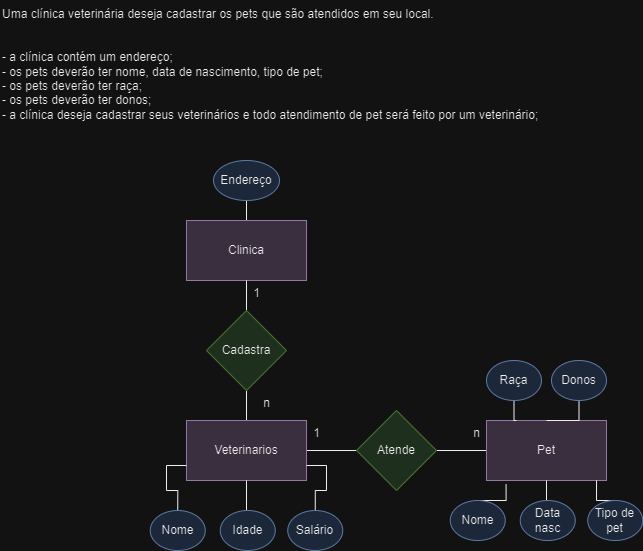

The diagram above was exported from draw.io. Its source (the exported page's mxGraphModel, read from the mxfile embedded in the PNG):
<mxGraphModel dx="1050" dy="581" grid="1" gridSize="10" guides="1" tooltips="1" connect="1" arrows="1" fold="1" page="1" pageScale="1" pageWidth="827" pageHeight="1169" math="0" shadow="0">
  <root>
    <mxCell id="0" />
    <mxCell id="1" parent="0" />
    <mxCell id="NwvecWbCHFUnp1C2oPGA-1" value="Uma clínica veterinária deseja cadastrar os pets que são atendidos em seu local.&#10;&#10;&#10;- a clínica contém um endereço;&#10;- os pets deverão ter nome, data de nascimento, tipo de pet;&#10;- os pets deverão ter raça;&#10;- os pets deverão ter donos;&#10;- a clínica deseja cadastrar seus veterinários e todo atendimento de pet será feito por um veterinário;" style="text;whiteSpace=wrap;" vertex="1" parent="1">
      <mxGeometry x="134" y="30" width="560" height="150" as="geometry" />
    </mxCell>
    <mxCell id="NwvecWbCHFUnp1C2oPGA-4" style="edgeStyle=orthogonalEdgeStyle;rounded=0;orthogonalLoop=1;jettySize=auto;html=1;exitX=0.5;exitY=0;exitDx=0;exitDy=0;entryX=0.5;entryY=1;entryDx=0;entryDy=0;endArrow=none;endFill=0;" edge="1" parent="1" source="NwvecWbCHFUnp1C2oPGA-2" target="NwvecWbCHFUnp1C2oPGA-3">
      <mxGeometry relative="1" as="geometry" />
    </mxCell>
    <mxCell id="NwvecWbCHFUnp1C2oPGA-2" value="Clinica" style="whiteSpace=wrap;html=1;fillColor=#e1d5e7;strokeColor=#9673a6;" vertex="1" parent="1">
      <mxGeometry x="320" y="250" width="120" height="60" as="geometry" />
    </mxCell>
    <mxCell id="NwvecWbCHFUnp1C2oPGA-3" value="Endereço" style="ellipse;whiteSpace=wrap;html=1;fillColor=#dae8fc;strokeColor=#6c8ebf;" vertex="1" parent="1">
      <mxGeometry x="347" y="190" width="66" height="40" as="geometry" />
    </mxCell>
    <mxCell id="NwvecWbCHFUnp1C2oPGA-17" style="edgeStyle=orthogonalEdgeStyle;rounded=0;orthogonalLoop=1;jettySize=auto;html=1;exitX=0.5;exitY=0;exitDx=0;exitDy=0;entryX=0.5;entryY=1;entryDx=0;entryDy=0;endArrow=none;endFill=0;" edge="1" parent="1" source="NwvecWbCHFUnp1C2oPGA-5" target="NwvecWbCHFUnp1C2oPGA-2">
      <mxGeometry relative="1" as="geometry" />
    </mxCell>
    <mxCell id="NwvecWbCHFUnp1C2oPGA-18" style="edgeStyle=orthogonalEdgeStyle;rounded=0;orthogonalLoop=1;jettySize=auto;html=1;exitX=0.5;exitY=1;exitDx=0;exitDy=0;entryX=0.5;entryY=0;entryDx=0;entryDy=0;endArrow=none;endFill=0;" edge="1" parent="1" source="NwvecWbCHFUnp1C2oPGA-5" target="NwvecWbCHFUnp1C2oPGA-6">
      <mxGeometry relative="1" as="geometry" />
    </mxCell>
    <mxCell id="NwvecWbCHFUnp1C2oPGA-5" value="Cadastra" style="rhombus;whiteSpace=wrap;html=1;fillColor=#d5e8d4;strokeColor=#82b366;" vertex="1" parent="1">
      <mxGeometry x="340" y="340" width="80" height="80" as="geometry" />
    </mxCell>
    <mxCell id="NwvecWbCHFUnp1C2oPGA-11" style="edgeStyle=orthogonalEdgeStyle;rounded=0;orthogonalLoop=1;jettySize=auto;html=1;entryX=0;entryY=0.5;entryDx=0;entryDy=0;endArrow=none;endFill=0;" edge="1" parent="1" source="NwvecWbCHFUnp1C2oPGA-6" target="NwvecWbCHFUnp1C2oPGA-9">
      <mxGeometry relative="1" as="geometry" />
    </mxCell>
    <mxCell id="NwvecWbCHFUnp1C2oPGA-6" value="Veterinarios" style="whiteSpace=wrap;html=1;fillColor=#e1d5e7;strokeColor=#9673a6;" vertex="1" parent="1">
      <mxGeometry x="320" y="450" width="120" height="60" as="geometry" />
    </mxCell>
    <mxCell id="NwvecWbCHFUnp1C2oPGA-12" style="edgeStyle=orthogonalEdgeStyle;rounded=0;orthogonalLoop=1;jettySize=auto;html=1;entryX=0;entryY=0.5;entryDx=0;entryDy=0;endArrow=none;endFill=0;" edge="1" parent="1" source="NwvecWbCHFUnp1C2oPGA-9" target="NwvecWbCHFUnp1C2oPGA-10">
      <mxGeometry relative="1" as="geometry" />
    </mxCell>
    <mxCell id="NwvecWbCHFUnp1C2oPGA-9" value="Atende" style="rhombus;whiteSpace=wrap;html=1;fillColor=#d5e8d4;strokeColor=#82b366;" vertex="1" parent="1">
      <mxGeometry x="490" y="440" width="80" height="80" as="geometry" />
    </mxCell>
    <mxCell id="NwvecWbCHFUnp1C2oPGA-10" value="Pet" style="whiteSpace=wrap;html=1;fillColor=#e1d5e7;strokeColor=#9673a6;" vertex="1" parent="1">
      <mxGeometry x="620" y="450" width="120" height="60" as="geometry" />
    </mxCell>
    <mxCell id="NwvecWbCHFUnp1C2oPGA-13" value="1" style="text;html=1;align=center;verticalAlign=middle;resizable=0;points=[];autosize=1;strokeColor=none;fillColor=none;" vertex="1" parent="1">
      <mxGeometry x="435" y="448" width="30" height="30" as="geometry" />
    </mxCell>
    <mxCell id="NwvecWbCHFUnp1C2oPGA-15" value="n" style="text;html=1;align=center;verticalAlign=middle;resizable=0;points=[];autosize=1;strokeColor=none;fillColor=none;" vertex="1" parent="1">
      <mxGeometry x="595" y="448" width="30" height="30" as="geometry" />
    </mxCell>
    <mxCell id="NwvecWbCHFUnp1C2oPGA-19" value="1" style="text;html=1;align=center;verticalAlign=middle;resizable=0;points=[];autosize=1;strokeColor=none;fillColor=none;" vertex="1" parent="1">
      <mxGeometry x="375" y="308" width="30" height="30" as="geometry" />
    </mxCell>
    <mxCell id="NwvecWbCHFUnp1C2oPGA-20" value="n" style="text;html=1;align=center;verticalAlign=middle;resizable=0;points=[];autosize=1;strokeColor=none;fillColor=none;" vertex="1" parent="1">
      <mxGeometry x="385" y="418" width="30" height="30" as="geometry" />
    </mxCell>
    <mxCell id="NwvecWbCHFUnp1C2oPGA-30" style="edgeStyle=orthogonalEdgeStyle;rounded=0;orthogonalLoop=1;jettySize=auto;html=1;exitX=0.5;exitY=0;exitDx=0;exitDy=0;entryX=0.163;entryY=1.063;entryDx=0;entryDy=0;entryPerimeter=0;endArrow=none;endFill=0;" edge="1" parent="1" source="NwvecWbCHFUnp1C2oPGA-21" target="NwvecWbCHFUnp1C2oPGA-10">
      <mxGeometry relative="1" as="geometry" />
    </mxCell>
    <mxCell id="NwvecWbCHFUnp1C2oPGA-21" value="Nome" style="ellipse;whiteSpace=wrap;html=1;fillColor=#dae8fc;strokeColor=#6c8ebf;" vertex="1" parent="1">
      <mxGeometry x="583.75" y="530" width="55" height="40" as="geometry" />
    </mxCell>
    <mxCell id="NwvecWbCHFUnp1C2oPGA-28" style="edgeStyle=orthogonalEdgeStyle;rounded=0;orthogonalLoop=1;jettySize=auto;html=1;exitX=0.5;exitY=0;exitDx=0;exitDy=0;entryX=0.5;entryY=1;entryDx=0;entryDy=0;endArrow=none;endFill=0;" edge="1" parent="1" source="NwvecWbCHFUnp1C2oPGA-22" target="NwvecWbCHFUnp1C2oPGA-10">
      <mxGeometry relative="1" as="geometry" />
    </mxCell>
    <mxCell id="NwvecWbCHFUnp1C2oPGA-22" value="Data nasc" style="ellipse;whiteSpace=wrap;html=1;fillColor=#dae8fc;strokeColor=#6c8ebf;" vertex="1" parent="1">
      <mxGeometry x="653.75" y="530" width="55" height="40" as="geometry" />
    </mxCell>
    <mxCell id="NwvecWbCHFUnp1C2oPGA-29" style="edgeStyle=orthogonalEdgeStyle;rounded=0;orthogonalLoop=1;jettySize=auto;html=1;exitX=0.5;exitY=0;exitDx=0;exitDy=0;entryX=0.917;entryY=1;entryDx=0;entryDy=0;entryPerimeter=0;endArrow=none;endFill=0;" edge="1" parent="1" source="NwvecWbCHFUnp1C2oPGA-23" target="NwvecWbCHFUnp1C2oPGA-10">
      <mxGeometry relative="1" as="geometry" />
    </mxCell>
    <mxCell id="NwvecWbCHFUnp1C2oPGA-23" value="Tipo de pet" style="ellipse;whiteSpace=wrap;html=1;fillColor=#dae8fc;strokeColor=#6c8ebf;" vertex="1" parent="1">
      <mxGeometry x="721.25" y="530" width="55" height="40" as="geometry" />
    </mxCell>
    <mxCell id="NwvecWbCHFUnp1C2oPGA-26" style="edgeStyle=orthogonalEdgeStyle;rounded=0;orthogonalLoop=1;jettySize=auto;html=1;entryX=0.25;entryY=0;entryDx=0;entryDy=0;endArrow=none;endFill=0;" edge="1" parent="1" source="NwvecWbCHFUnp1C2oPGA-24" target="NwvecWbCHFUnp1C2oPGA-10">
      <mxGeometry relative="1" as="geometry" />
    </mxCell>
    <mxCell id="NwvecWbCHFUnp1C2oPGA-24" value="Raça" style="ellipse;whiteSpace=wrap;html=1;fillColor=#dae8fc;strokeColor=#6c8ebf;" vertex="1" parent="1">
      <mxGeometry x="620" y="390" width="55" height="40" as="geometry" />
    </mxCell>
    <mxCell id="NwvecWbCHFUnp1C2oPGA-27" style="edgeStyle=orthogonalEdgeStyle;rounded=0;orthogonalLoop=1;jettySize=auto;html=1;endArrow=none;endFill=0;" edge="1" parent="1" source="NwvecWbCHFUnp1C2oPGA-25" target="NwvecWbCHFUnp1C2oPGA-10">
      <mxGeometry relative="1" as="geometry" />
    </mxCell>
    <mxCell id="NwvecWbCHFUnp1C2oPGA-25" value="Donos" style="ellipse;whiteSpace=wrap;html=1;fillColor=#dae8fc;strokeColor=#6c8ebf;" vertex="1" parent="1">
      <mxGeometry x="685" y="390" width="55" height="40" as="geometry" />
    </mxCell>
    <mxCell id="NwvecWbCHFUnp1C2oPGA-43" style="edgeStyle=orthogonalEdgeStyle;rounded=0;orthogonalLoop=1;jettySize=auto;html=1;exitX=0.5;exitY=0;exitDx=0;exitDy=0;entryX=0;entryY=0.75;entryDx=0;entryDy=0;endArrow=none;endFill=0;" edge="1" parent="1" source="NwvecWbCHFUnp1C2oPGA-40" target="NwvecWbCHFUnp1C2oPGA-6">
      <mxGeometry relative="1" as="geometry" />
    </mxCell>
    <mxCell id="NwvecWbCHFUnp1C2oPGA-40" value="Nome" style="ellipse;whiteSpace=wrap;html=1;fillColor=#dae8fc;strokeColor=#6c8ebf;" vertex="1" parent="1">
      <mxGeometry x="283.75" y="540" width="55" height="40" as="geometry" />
    </mxCell>
    <mxCell id="NwvecWbCHFUnp1C2oPGA-44" style="edgeStyle=orthogonalEdgeStyle;rounded=0;orthogonalLoop=1;jettySize=auto;html=1;exitX=0.5;exitY=0;exitDx=0;exitDy=0;entryX=0.5;entryY=1;entryDx=0;entryDy=0;endArrow=none;endFill=0;" edge="1" parent="1" source="NwvecWbCHFUnp1C2oPGA-41" target="NwvecWbCHFUnp1C2oPGA-6">
      <mxGeometry relative="1" as="geometry" />
    </mxCell>
    <mxCell id="NwvecWbCHFUnp1C2oPGA-41" value="Idade" style="ellipse;whiteSpace=wrap;html=1;fillColor=#dae8fc;strokeColor=#6c8ebf;" vertex="1" parent="1">
      <mxGeometry x="353.75" y="540" width="55" height="40" as="geometry" />
    </mxCell>
    <mxCell id="NwvecWbCHFUnp1C2oPGA-45" style="edgeStyle=orthogonalEdgeStyle;rounded=0;orthogonalLoop=1;jettySize=auto;html=1;exitX=0.5;exitY=0;exitDx=0;exitDy=0;entryX=1;entryY=0.75;entryDx=0;entryDy=0;endArrow=none;endFill=0;" edge="1" parent="1" source="NwvecWbCHFUnp1C2oPGA-42" target="NwvecWbCHFUnp1C2oPGA-6">
      <mxGeometry relative="1" as="geometry" />
    </mxCell>
    <mxCell id="NwvecWbCHFUnp1C2oPGA-42" value="Salário" style="ellipse;whiteSpace=wrap;html=1;fillColor=#dae8fc;strokeColor=#6c8ebf;" vertex="1" parent="1">
      <mxGeometry x="421.25" y="540" width="55" height="40" as="geometry" />
    </mxCell>
  </root>
</mxGraphModel>